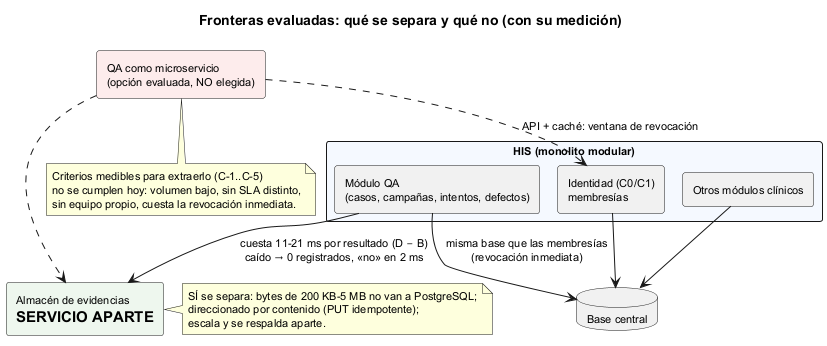

The diagram above was rendered by PlantUML. Its source (embedded in the PNG):
@startuml semana-05-frontera-microservicio
!pragma layout smetana
title Fronteras evaluadas: qué se separa y qué no (con su medición)
skinparam defaultFontSize 11
skinparam packageStyle rectangle

package "HIS (monolito modular)" #F5F9FF {
  rectangle "Módulo QA\n(casos, campañas, intentos, defectos)" as QA
  rectangle "Identidad (C0/C1)\nmembresías" as ID
  rectangle "Otros módulos clínicos" as OT
}
database "Base central" as BD
rectangle "Almacén de evidencias\n= SERVICIO APARTE" as AL #EEF7EE
rectangle "QA como microservicio\n(opción evaluada, NO elegida)" as QAMS #FDECEC

QA --> BD : misma base que las membresías\n(revocación inmediata)
ID --> BD
OT --> BD
QA --> AL : cuesta 11-21 ms por resultado (D − B)\ncaído → 0 registrados, «no» en 2 ms

QAMS ..> ID : API + caché: ventana de revocación
QAMS ..> AL

note right of AL
  SÍ se separa: bytes de 200 KB-5 MB no van a PostgreSQL;
  direccionado por contenido (PUT idempotente);
  escala y se respalda aparte.
end note
note bottom of QAMS
  Criterios medibles para extraerlo (C-1..C-5)
  no se cumplen hoy: volumen bajo, sin SLA distinto,
  sin equipo propio, cuesta la revocación inmediata.
end note
@enduml